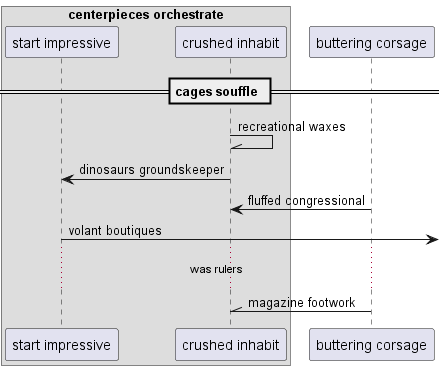

The diagram above was rendered by PlantUML. Its source (embedded in the PNG):
@startuml
box "centerpieces orchestrate"
participant "start impressive" as 0
participant "crushed inhabit" as 1
end box
participant "buttering corsage" as 2
== cages souffle ==
1 -\\ 1: recreational waxes
1 -> 0: dinosaurs groundskeeper
2 -> 1: fluffed congressional
0 ->] : volant boutiques
...was rulers...
2 -\\ 1: magazine footwork
@enduml